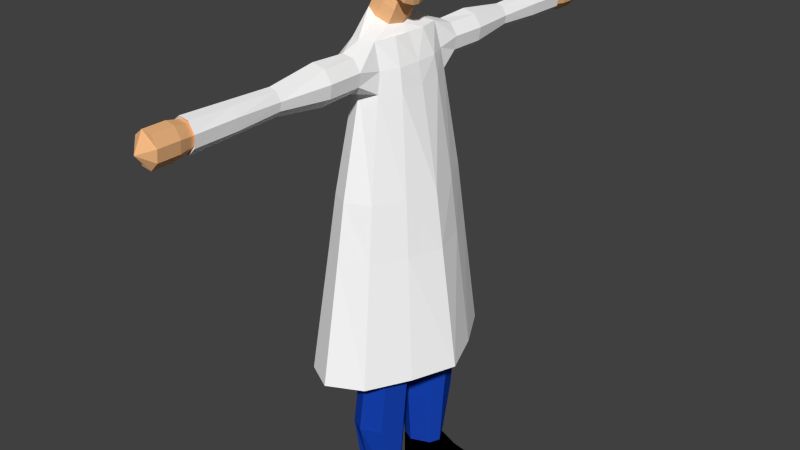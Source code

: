 # Source: doctor.blend  (saved by Blender 2.75.0; exported with 4.5.12 LTS)
import bpy
from mathutils import Matrix  # noqa: F401  (used for matrix-valued properties, if any)

bpy.ops.wm.read_factory_settings(use_empty=True)
scene = bpy.context.scene
scene.name = 'Scene'

# ---- collections
col_collection_1 = bpy.data.collections.new('Collection 1'); scene.collection.children.link(col_collection_1)

# ---- materials (node trees are filled in below, after node groups)
mat_scrub = bpy.data.materials.new('Scrub')
mat_scrub.alpha_threshold = 0.0
mat_scrub.use_transparent_shadow = False
mat_scrub.diffuse_color = (1.0, 1.0, 1.0, 1.0)
mat_scrub.roughness = 0.5
mat_scrub.specular_intensity = 0.07292
mat_scrub.line_color = (0.0, 0.0, 0.0, 1.0)
mat_skin = bpy.data.materials.new('Skin')
mat_skin.alpha_threshold = 0.0
mat_skin.use_transparent_shadow = False
mat_skin.diffuse_color = (0.8819, 0.4803, 0.2254, 1.0)
mat_skin.roughness = 0.5
mat_pants = bpy.data.materials.new('Pants')
mat_pants.alpha_threshold = 0.0
mat_pants.use_transparent_shadow = False
mat_pants.diffuse_color = (0.008898, 0.05787, 0.4679, 1.0)
mat_pants.roughness = 0.5
mat_shoes = bpy.data.materials.new('Shoes')
mat_shoes.alpha_threshold = 0.0
mat_shoes.use_transparent_shadow = False
mat_shoes.diffuse_color = (0.0, 0.0, 0.0, 1.0)
mat_shoes.roughness = 0.5
mat_shoes.specular_intensity = 1.0

# ---- material node trees

# ---- world
world_world = bpy.data.worlds.new('World'); scene.world = world_world
world_world.color = (0.05088, 0.05088, 0.05088)
world_world.use_sun_shadow = False
world_world.sun_shadow_jitter_overblur = 0.0
world_world.cycles.sampling_method = 'MANUAL'
world_world.cycles.sample_map_resolution = 256

# ---- meshes
me_cube = bpy.data.meshes.new('Cube')
me_cube.from_pydata([(-0.02376, 0.09007, 35.9), (-0.2418, 0.1025, 36.08), (-0.03639, 0.09055, 36.26), (-0.2317, 0.09055, 36.26), (-0.002163, 0.03549, 35.88), (-0.08193, 0.1115, 35.95), (-0.1397, 0.1184, 36.01), (-0.1882, 0.1114, 36.05), (-0.01212, 0.1117, 35.97), (-0.01123, 0.1195, 36.03), (-0.01438, 0.1114, 36.15), (-0.264, 0.03832, 36.05), (-0.2503, 0.1114, 36.12), (-0.2492, 0.1184, 36.16), (-0.2504, 0.1114, 36.2), (-0.01438, 0.03677, 36.29), (-0.08968, 0.1114, 36.29), (-0.1343, 0.1184, 36.3), (-0.1784, 0.1114, 36.29), (-0.2537, 0.03677, 36.29), (-0.07868, 0.145, 36.22), (-0.1371, 0.1562, 36.23), (-0.1894, 0.145, 36.22), (-0.07501, 0.1583, 36.13), (-0.1428, 0.1716, 36.14), (-0.2043, 0.1583, 36.15), (-0.07824, 0.1451, 36.04), (-0.1423, 0.1562, 36.06), (-0.2019, 0.145, 36.08), (-0.2895, 0.0534, 36.1), (-0.2937, 0.05843, 36.15), (-0.2891, 0.0534, 36.22), (0.02323, 0.05312, 35.95), (0.03026, 0.0597, 36.03), (0.02102, 0.0534, 36.2), (-0.07198, 0.0534, 36.33), (-0.1424, 0.05843, 36.34), (-0.2087, 0.05305, 36.33), (-0.06858, 0.06117, 35.93), (-0.137, 0.07062, 35.96), (-0.1948, 0.06199, 36.01), (-0.08374, 0.2494, 35.72), (-0.1615, 0.2903, 35.72), (-0.2324, 0.253, 35.72), (-0.1569, 0.0918, 35.88), (-0.2069, 0.1009, 35.8), (-0.2588, 0.09321, 35.84), (-0.2148, 0.08317, 35.93), (-0.08851, 0.08236, 35.85), (-0.1223, 0.09247, 35.77), (0.0578, 0.5304, 33.75), (-0.1546, 0.6367, 33.75), (-0.3341, 0.5374, 33.75), (-0.1472, 0.3064, 35.45), (-0.2227, 0.2663, 35.45), (-0.03584, 0.2812, 35.45), (-0.2266, 0.2605, 35.57), (-0.04442, 0.2568, 35.57), (-0.09113, 0.4048, 35.67), (-0.1659, 0.4048, 35.68), (-0.2264, 0.4048, 35.63), (-0.1097, 0.9354, 35.64), (-0.2383, 0.4048, 35.55), (-0.04595, 0.4048, 35.6), (-0.1193, 0.4048, 35.47), (-0.194, 0.4048, 35.48), (-0.05793, 0.4048, 35.52), (-0.08683, 0.624, 35.67), (-0.1663, 0.624, 35.69), (-0.2316, 0.624, 35.64), (-0.1033, 1.223, 35.65), (-0.2444, 0.624, 35.55), (-0.03971, 0.624, 35.6), (-0.1178, 0.624, 35.46), (-0.1973, 0.624, 35.48), (-0.05254, 0.624, 35.52), (-0.1565, 0.9354, 35.65), (-0.195, 0.9354, 35.62), (-0.1006, 1.487, 35.66), (-0.2026, 0.9354, 35.56), (-0.0819, 0.9354, 35.59), (-0.1279, 0.9354, 35.5), (-0.1748, 0.9354, 35.51), (-0.08946, 0.9354, 35.54), (-0.1593, 1.223, 35.66), (-0.2052, 1.223, 35.62), (-0.1091, 1.472, 35.64), (-0.2143, 1.223, 35.56), (-0.07009, 1.223, 35.6), (-0.1251, 1.223, 35.49), (-0.1811, 1.223, 35.5), (-0.07912, 1.223, 35.53), (-0.1604, 1.487, 35.67), (-0.2096, 1.487, 35.63), (-0.2192, 1.487, 35.55), (-0.06508, 1.487, 35.6), (-0.1239, 1.487, 35.48), (-0.1838, 1.487, 35.49), (-0.07474, 1.487, 35.53), (-0.1568, 1.472, 35.65), (-0.1959, 1.472, 35.62), (-0.1006, 1.696, 35.66), (-0.2036, 1.472, 35.56), (-0.08091, 1.472, 35.59), (-0.1277, 1.472, 35.5), (-0.1753, 1.472, 35.51), (-0.0886, 1.472, 35.54), (-0.1006, 1.564, 35.66), (-0.1605, 1.564, 35.67), (-0.2098, 1.564, 35.63), (-0.2195, 1.564, 35.55), (-0.06499, 1.564, 35.6), (-0.1239, 1.564, 35.48), (-0.1839, 1.564, 35.49), (-0.07467, 1.564, 35.53), (-0.1605, 1.696, 35.67), (-0.2098, 1.696, 35.63), (-0.1447, 1.763, 35.57), (-0.2195, 1.696, 35.55), (-0.06499, 1.696, 35.6), (-0.1239, 1.696, 35.48), (-0.1839, 1.696, 35.49), (-0.07467, 1.696, 35.53), (-0.02789, 0.2878, 34.51), (-0.1472, 0.3344, 34.51), (-0.2266, 0.2919, 34.51), (-0.004809, 0.3283, 34.34), (0.001757, 0.1443, 35.57), (0.02095, 0.1534, 34.51), (0.02146, 0.1515, 35.45), (-0.2944, 0.1574, 34.51), (-0.0553, 0.1151, 35.72), (0.1983, 0.2738, 33.75), (-0.2964, 0.1277, 35.72), (-0.4822, 0.2889, 33.75), (-0.2844, 0.1412, 35.57), (-0.283, 0.1472, 35.45), (0.01358, 0.04022, 34.39), (-0.2724, 0.03896, 34.36), (-0.1211, 0.03891, 34.36), (-0.1241, 0.3806, 34.34), (0.05364, 0.3342, 33.73), (-0.12, 0.03714, 34.34), (-0.2713, 0.1818, 34.34), (-0.2121, 0.08943, 34.34), (0.02263, 0.1101, 34.34), (0.01769, 0.3416, 33.32), (-0.06789, 0.3814, 33.73), (-0.1489, 0.3383, 33.73), (-0.0007417, 0.2863, 32.96), (-0.06375, 0.07158, 33.73), (0.1034, 0.1979, 33.73), (-0.2179, 0.202, 33.73), (-0.1576, 0.1187, 33.73), (0.0626, 0.1374, 33.72), (-0.1103, 0.3913, 33.32), (-0.1955, 0.3459, 33.32), (-0.001465, 0.3264, 32.73), (-0.1059, 0.0651, 33.32), (0.07009, 0.1981, 33.32), (-0.2682, 0.2024, 33.32), (-0.2047, 0.1147, 33.32), (0.02711, 0.1344, 33.31), (-0.1095, 0.3039, 32.96), (-0.182, 0.2977, 32.96), (-0.1058, 0.09042, 32.96), (0.04379, 0.2035, 32.96), (-0.2039, 0.2072, 32.96), (-0.1897, 0.1326, 32.96), (0.007268, 0.1493, 32.95), (-0.1102, 0.3476, 32.73), (-0.175, 0.3262, 32.73), (-0.1065, 0.2214, 32.73), (-0.1065, 0.115, 32.73), (0.04307, 0.2044, 32.73), (-0.2445, 0.2081, 32.73), (-0.1905, 0.1336, 32.73), (0.006544, 0.1502, 32.73), (0.3566, 0.2035, 32.84), (0.3121, 0.3254, 32.84), (0.3318, 0.3264, 32.73), (0.4061, 0.2044, 32.73), (0.3201, 0.1493, 32.84), (0.3509, 0.133, 32.77), (0.1091, 0.1966, 33.86), (0.06696, 0.134, 33.85), (-0.1606, 0.1147, 33.86), (-0.2229, 0.2008, 33.86), (0.05771, 0.3374, 33.86), (-0.06788, 0.3861, 33.86), (-0.0636, 0.06601, 33.86), (-0.1516, 0.3416, 33.86), (0.1766, 0.3541, 32.82), (0.1744, 0.3514, 32.73), (0.1846, 0.1269, 32.81), (0.2211, 0.1968, 32.82), (0.2552, 0.198, 32.73), (0.2187, 0.1031, 32.73), (0.06448, 0.3358, 32.73), (0.1103, 0.201, 32.86), (0.08609, 0.1325, 32.73), (0.06574, 0.3361, 32.86), (0.07375, 0.1409, 32.86), (0.1226, 0.202, 32.73), (-0.02376, -0.09007, 35.9), (-0.2418, -0.1025, 36.08), (-0.03639, -0.09055, 36.26), (-0.2317, -0.09055, 36.26), (-0.002163, -0.03549, 35.88), (0.005562, 0.0, 35.88), (-0.08193, -0.1115, 35.95), (-0.1397, -0.1184, 36.01), (-0.1882, -0.1114, 36.05), (-0.01212, -0.1117, 35.97), (-0.01123, -0.1195, 36.03), (-0.01438, -0.1114, 36.15), (-0.2713, 0.0, 36.04), (-0.264, -0.03832, 36.05), (-0.2503, -0.1114, 36.12), (-0.2492, -0.1184, 36.16), (-0.2504, -0.1114, 36.2), (-0.01438, -0.03677, 36.29), (-0.007047, 0.0, 36.3), (-0.08968, -0.1114, 36.29), (-0.1343, -0.1184, 36.3), (-0.1784, -0.1114, 36.29), (-0.2702, 0.0, 36.3), (-0.2537, -0.03677, 36.29), (-0.07868, -0.145, 36.22), (-0.1371, -0.1562, 36.23), (-0.1894, -0.145, 36.22), (-0.07501, -0.1583, 36.13), (-0.1428, -0.1716, 36.14), (-0.2043, -0.1583, 36.15), (-0.07824, -0.1451, 36.04), (-0.1423, -0.1562, 36.06), (-0.2019, -0.145, 36.08), (-0.3069, 0.0, 36.09), (-0.2895, -0.0534, 36.1), (-0.3218, 0.0, 36.15), (-0.2937, -0.05843, 36.15), (-0.3129, 0.0, 36.23), (-0.2891, -0.0534, 36.22), (0.02323, -0.05312, 35.95), (0.03468, 0.0, 35.95), (0.03026, -0.0597, 36.03), (0.04378, 0.0, 36.03), (0.02102, -0.0534, 36.2), (0.03282, 0.0, 36.21), (-0.07198, -0.0534, 36.33), (-0.06608, 0.0, 36.34), (-0.1424, -0.05843, 36.34), (-0.143, 0.0, 36.36), (-0.2087, -0.05305, 36.33), (-0.2184, 0.0, 36.34), (-0.06858, -0.06117, 35.93), (-0.137, -0.07062, 35.96), (-0.1948, -0.06199, 36.01), (-0.06535, 0.0, 35.93), (-0.2618, 0.0, 35.83), (-0.1982, 0.0, 36.0), (-0.08374, -0.2494, 35.72), (-0.1615, -0.2903, 35.72), (-0.2324, -0.253, 35.72), (-0.06032, 0.0, 35.72), (-0.298, 0.0, 35.72), (-0.2191, 0.0, 35.91), (-0.1569, -0.0918, 35.88), (-0.2069, -0.1009, 35.8), (-0.2588, -0.09321, 35.84), (-0.2148, -0.08317, 35.93), (-0.08851, -0.08236, 35.85), (-0.1223, -0.09247, 35.77), (-0.08624, 0.0, 35.84), (-0.09903, 0.0, 35.76), (0.0578, -0.5304, 33.75), (-0.1546, -0.6367, 33.75), (-0.3341, -0.5374, 33.75), (0.3035, 2.118e-11, 33.75), (-0.5495, 2.118e-11, 33.75), (-0.1472, -0.3064, 35.45), (-0.2227, -0.2663, 35.45), (0.03512, 0.0, 35.45), (-0.03584, -0.2812, 35.45), (-0.2859, 0.0, 35.45), (-0.2266, -0.2605, 35.57), (-0.04442, -0.2568, 35.57), (-0.282, 0.0, 35.57), (0.007345, 0.0, 35.57), (-0.09113, -0.4048, 35.67), (-0.1659, -0.4048, 35.68), (-0.2264, -0.4048, 35.63), (-0.1097, -0.9354, 35.64), (-0.2383, -0.4048, 35.55), (-0.04595, -0.4048, 35.6), (-0.1193, -0.4048, 35.47), (-0.194, -0.4048, 35.48), (-0.05793, -0.4048, 35.52), (-0.08683, -0.624, 35.67), (-0.1663, -0.624, 35.69), (-0.2316, -0.624, 35.64), (-0.1033, -1.223, 35.65), (-0.2444, -0.624, 35.55), (-0.03971, -0.624, 35.6), (-0.1178, -0.624, 35.46), (-0.1973, -0.624, 35.48), (-0.05254, -0.624, 35.52), (-0.1565, -0.9354, 35.65), (-0.195, -0.9354, 35.62), (-0.1006, -1.487, 35.66), (-0.2026, -0.9354, 35.56), (-0.0819, -0.9354, 35.59), (-0.1279, -0.9354, 35.5), (-0.1748, -0.9354, 35.51), (-0.08946, -0.9354, 35.54), (-0.1593, -1.223, 35.66), (-0.2052, -1.223, 35.62), (-0.1091, -1.472, 35.64), (-0.2143, -1.223, 35.56), (-0.07009, -1.223, 35.6), (-0.1251, -1.223, 35.49), (-0.1811, -1.223, 35.5), (-0.07912, -1.223, 35.53), (-0.1604, -1.487, 35.67), (-0.2096, -1.487, 35.63), (-0.2192, -1.487, 35.55), (-0.06508, -1.487, 35.6), (-0.1239, -1.487, 35.48), (-0.1838, -1.487, 35.49), (-0.07474, -1.487, 35.53), (-0.1568, -1.472, 35.65), (-0.1959, -1.472, 35.62), (-0.1006, -1.696, 35.66), (-0.2036, -1.472, 35.56), (-0.08091, -1.472, 35.59), (-0.1277, -1.472, 35.5), (-0.1753, -1.472, 35.51), (-0.0886, -1.472, 35.54), (-0.1006, -1.564, 35.66), (-0.1605, -1.564, 35.67), (-0.2098, -1.564, 35.63), (-0.2195, -1.564, 35.55), (-0.06499, -1.564, 35.6), (-0.1239, -1.564, 35.48), (-0.1839, -1.564, 35.49), (-0.07467, -1.564, 35.53), (-0.1605, -1.696, 35.67), (-0.2098, -1.696, 35.63), (-0.1447, -1.763, 35.57), (-0.2195, -1.696, 35.55), (-0.06499, -1.696, 35.6), (-0.1239, -1.696, 35.48), (-0.1839, -1.696, 35.49), (-0.07467, -1.696, 35.53), (-0.02789, -0.2878, 34.51), (-0.1472, -0.3344, 34.51), (-0.2266, -0.2919, 34.51), (0.07042, 0.0, 34.51), (-0.322, 0.0, 34.51), (0.001757, -0.1443, 35.57), (0.02095, -0.1534, 34.51), (0.02146, -0.1515, 35.45), (-0.2944, -0.1574, 34.51), (-0.0553, -0.1151, 35.72), (0.1983, -0.2738, 33.75), (-0.2964, -0.1277, 35.72), (-0.4822, -0.2889, 33.75), (-0.2844, -0.1412, 35.57), (-0.283, -0.1472, 35.45), (0.009433, 0.0, 34.41), (-0.1252, 0.0, 34.37), (-0.2889, 0.0, 34.38), (0.01358, -0.04022, 34.39), (-0.2724, -0.03896, 34.36), (-0.1211, -0.03891, 34.36), (0.05364, -0.3342, 33.73), (-0.12, -0.03714, 34.34), (-0.2713, -0.1818, 34.34), (-0.2121, -0.08943, 34.34), (0.02263, -0.1101, 34.34), (0.01769, -0.3416, 33.32), (-0.06789, -0.3814, 33.73), (-0.1489, -0.3383, 33.73), (-0.0007417, -0.2863, 32.96), (-0.06375, -0.07158, 33.73), (0.1034, -0.1979, 33.73), (-0.2179, -0.202, 33.73), (-0.1576, -0.1187, 33.73), (0.0626, -0.1374, 33.72), (-0.1103, -0.3913, 33.32), (-0.1955, -0.3459, 33.32), (-0.001465, -0.3264, 32.73), (-0.1059, -0.0651, 33.32), (0.07009, -0.1981, 33.32), (-0.2682, -0.2024, 33.32), (-0.2047, -0.1147, 33.32), (0.02711, -0.1344, 33.31), (-0.1095, -0.3039, 32.96), (-0.182, -0.2977, 32.96), (-0.1058, -0.09042, 32.96), (0.04379, -0.2035, 32.96), (-0.2039, -0.2072, 32.96), (-0.1897, -0.1326, 32.96), (0.007268, -0.1493, 32.95), (-0.1102, -0.3476, 32.73), (-0.175, -0.3262, 32.73), (-0.1065, -0.2214, 32.73), (-0.1065, -0.115, 32.73), (0.04307, -0.2044, 32.73), (-0.2445, -0.2081, 32.73), (-0.1905, -0.1336, 32.73), (0.006544, -0.1502, 32.73), (0.3566, -0.2035, 32.84), (0.3121, -0.3254, 32.84), (0.3318, -0.3264, 32.73), (0.4061, -0.2044, 32.73), (0.3201, -0.1493, 32.84), (0.3509, -0.133, 32.77), (0.1091, -0.1966, 33.86), (0.06696, -0.134, 33.85), (-0.1606, -0.1147, 33.86), (-0.2229, -0.2008, 33.86), (0.05771, -0.3374, 33.86), (-0.06788, -0.3861, 33.86), (-0.0636, -0.06601, 33.86), (-0.1516, -0.3416, 33.86), (0.1766, -0.3541, 32.82), (0.1744, -0.3514, 32.73), (0.1846, -0.1269, 32.81), (0.2211, -0.1968, 32.82), (0.2552, -0.198, 32.73), (0.2187, -0.1031, 32.73), (0.06448, -0.3358, 32.73), (0.1103, -0.201, 32.86), (0.08609, -0.1325, 32.73), (0.06574, -0.3361, 32.86), (0.07375, -0.1409, 32.86), (0.1226, -0.202, 32.73), (0.1452, -1.372e-09, 34.85), (-0.1507, 0.4421, 34.85), (-0.2689, 0.3777, 34.85), (0.00221, 0.3835, 34.85), (-0.3948, -1.372e-09, 34.85), (0.09374, 0.2016, 34.85), (-0.3653, 0.2054, 34.85), (-0.1507, -0.4421, 34.85), (-0.2689, -0.3777, 34.85), (0.00221, -0.3835, 34.85), (0.09374, -0.2016, 34.85), (-0.3653, -0.2054, 34.85), (0.1929, -4.491e-10, 34.51), (-0.1519, 0.5009, 34.51), (-0.2886, 0.426, 34.51), (0.01902, 0.428, 34.51), (-0.4415, -4.491e-10, 34.51), (0.1253, 0.2235, 34.51), (-0.4007, 0.2307, 34.51), (-0.1519, -0.5009, 34.51), (-0.2886, -0.426, 34.51), (0.01902, -0.428, 34.51), (0.1253, -0.2235, 34.51), (-0.4007, -0.2307, 34.51)], [], [(31, 19, 3, 14), (28, 7, 1, 12), (18, 22, 14, 3), (22, 25, 13, 14), (25, 28, 12, 13), (2, 10, 20, 16), (16, 20, 21, 17), (17, 21, 22, 18), (10, 9, 23, 20), (20, 23, 24, 21), (21, 24, 25, 22), (9, 8, 26, 23), (23, 26, 27, 24), (24, 27, 28, 25), (8, 0, 5, 26), (26, 5, 6, 27), (27, 6, 7, 28), (11, 29, 12, 1), (29, 30, 13, 12), (30, 31, 14, 13), (216, 237, 29, 11), (237, 239, 30, 29), (239, 241, 31, 30), (241, 226, 19, 31), (0, 8, 32, 4), (4, 32, 244, 209), (8, 9, 33, 32), (32, 33, 246, 244), (9, 10, 34, 33), (33, 34, 248, 246), (10, 2, 15, 34), (34, 15, 222, 248), (2, 16, 35, 15), (15, 35, 250, 222), (16, 17, 36, 35), (35, 36, 252, 250), (17, 18, 37, 36), (36, 37, 254, 252), (18, 3, 19, 37), (37, 19, 226, 254), (7, 40, 11, 1), (40, 260, 216, 11), (0, 4, 38, 5), (5, 38, 39, 6), (6, 39, 40, 7), (4, 209, 258, 38), (259, 46, 43, 133, 265), (46, 45, 42, 43), (451, 453, 50, 51), (453, 455, 132, 50), (45, 49, 41, 42), (49, 274, 264, 131, 41), (38, 258, 273, 48), (48, 273, 274, 49), (39, 38, 48, 44), (44, 48, 49, 45), (40, 39, 44, 47), (47, 44, 45, 46), (260, 40, 47, 266), (266, 47, 46, 259), (274, 259, 46, 45, 49), (279, 134, 130, 358), (52, 51, 124, 125), (452, 451, 51, 52), (454, 456, 134, 279), (287, 135, 136, 284), (54, 56, 62, 65), (57, 127, 129, 55), (42, 41, 58, 59), (41, 57, 63, 58), (41, 131, 127, 57), (57, 55, 66, 63), (265, 133, 135, 287), (64, 65, 74, 73), (63, 66, 75, 72), (59, 58, 67, 68), (58, 63, 72, 67), (56, 43, 60, 62), (55, 53, 64, 66), (43, 42, 59, 60), (53, 54, 65, 64), (68, 67, 61, 76), (67, 72, 80, 61), (75, 73, 81, 83), (74, 71, 79, 82), (62, 60, 69, 71), (60, 59, 68, 69), (65, 62, 71, 74), (66, 64, 73, 75), (82, 79, 87, 90), (77, 76, 84, 85), (79, 77, 85, 87), (81, 82, 90, 89), (72, 75, 83, 80), (73, 74, 82, 81), (71, 69, 77, 79), (69, 68, 76, 77), (87, 85, 93, 94), (89, 90, 97, 96), (88, 91, 98, 95), (84, 70, 78, 92), (83, 81, 89, 91), (61, 80, 88, 70), (76, 61, 70, 84), (80, 83, 91, 88), (95, 98, 106, 103), (92, 78, 86, 99), (78, 95, 103, 86), (98, 96, 104, 106), (85, 84, 92, 93), (90, 87, 94, 97), (91, 89, 96, 98), (70, 88, 95, 78), (86, 103, 111, 107), (106, 104, 112, 114), (105, 102, 110, 113), (100, 99, 108, 109), (96, 97, 105, 104), (94, 93, 100, 102), (93, 92, 99, 100), (97, 94, 102, 105), (113, 110, 118, 121), (109, 108, 115, 116), (110, 109, 116, 118), (112, 113, 121, 120), (99, 86, 107, 108), (103, 106, 114, 111), (104, 105, 113, 112), (102, 100, 109, 110), (118, 117, 120, 121), (117, 119, 122, 120), (115, 101, 119, 117), (116, 115, 117, 118), (114, 112, 120, 122), (107, 111, 119, 101), (108, 107, 101, 115), (111, 114, 122, 119), (137, 139, 142, 145), (50, 132, 128, 123), (51, 50, 123, 124), (131, 264, 288, 127), (132, 278, 357, 128), (138, 130, 143, 144), (455, 450, 278, 132), (127, 288, 282, 129), (456, 452, 52, 134), (134, 52, 125, 130), (135, 56, 54, 136), (133, 43, 56, 135), (137, 369, 370, 139), (139, 370, 371, 138), (139, 138, 144, 142), (124, 123, 126, 140), (185, 190, 150, 154), (189, 188, 141, 147), (184, 185, 154, 151), (186, 187, 152, 153), (153, 152, 160, 161), (150, 153, 161, 158), (148, 147, 155, 156), (141, 151, 159, 146), (187, 191, 148, 152), (188, 184, 151, 141), (191, 189, 147, 148), (190, 186, 153, 150), (156, 155, 163, 164), (146, 159, 166, 149), (160, 156, 164, 167), (162, 158, 165, 169), (151, 154, 162, 159), (147, 141, 146, 155), (154, 150, 158, 162), (152, 148, 156, 160), (167, 164, 171, 175), (169, 165, 173, 177), (163, 149, 157, 170), (195, 194, 182, 178), (158, 161, 168, 165), (161, 160, 167, 168), (159, 162, 169, 166), (155, 146, 149, 163), (157, 174, 172, 170), (170, 172, 175, 171), (172, 174, 177, 173), (175, 172, 173, 176), (193, 192, 179, 180), (164, 163, 170, 171), (165, 168, 176, 173), (168, 167, 175, 176), (178, 182, 183, 181), (179, 178, 181, 180), (197, 196, 181, 183), (192, 195, 178, 179), (196, 193, 180, 181), (194, 197, 183, 182), (202, 200, 197, 194), (203, 198, 193, 196), (201, 199, 195, 192), (200, 203, 196, 197), (198, 201, 192, 193), (199, 202, 194, 195), (166, 169, 202, 199), (157, 149, 201, 198), (177, 174, 203, 200), (149, 166, 199, 201), (174, 157, 198, 203), (169, 177, 200, 202), (242, 220, 207, 227), (236, 218, 205, 212), (225, 207, 220, 230), (230, 220, 219, 233), (233, 219, 218, 236), (206, 223, 228, 215), (223, 224, 229, 228), (224, 225, 230, 229), (215, 228, 231, 214), (228, 229, 232, 231), (229, 230, 233, 232), (214, 231, 234, 213), (231, 232, 235, 234), (232, 233, 236, 235), (213, 234, 210, 204), (234, 235, 211, 210), (235, 236, 212, 211), (217, 205, 218, 238), (238, 218, 219, 240), (240, 219, 220, 242), (216, 217, 238, 237), (237, 238, 240, 239), (239, 240, 242, 241), (241, 242, 227, 226), (204, 208, 243, 213), (208, 209, 244, 243), (213, 243, 245, 214), (243, 244, 246, 245), (214, 245, 247, 215), (245, 246, 248, 247), (215, 247, 221, 206), (247, 248, 222, 221), (206, 221, 249, 223), (221, 222, 250, 249), (223, 249, 251, 224), (249, 250, 252, 251), (224, 251, 253, 225), (251, 252, 254, 253), (225, 253, 227, 207), (253, 254, 226, 227), (212, 205, 217, 257), (257, 217, 216, 260), (204, 210, 255, 208), (210, 211, 256, 255), (211, 212, 257, 256), (208, 255, 258, 209), (259, 265, 365, 263, 269), (269, 263, 262, 268), (457, 276, 275, 459), (459, 275, 364, 460), (268, 262, 261, 272), (272, 261, 363, 264, 274), (255, 271, 273, 258), (271, 272, 274, 273), (256, 267, 271, 255), (267, 268, 272, 271), (257, 270, 267, 256), (270, 269, 268, 267), (260, 266, 270, 257), (266, 259, 269, 270), (274, 272, 268, 269, 259), (279, 358, 362, 366), (277, 356, 355, 276), (458, 277, 276, 457), (454, 279, 366, 461), (287, 284, 368, 367), (281, 296, 293, 285), (286, 283, 361, 359), (262, 290, 289, 261), (261, 289, 294, 286), (261, 286, 359, 363), (286, 294, 297, 283), (265, 287, 367, 365), (295, 304, 305, 296), (294, 303, 306, 297), (290, 299, 298, 289), (289, 298, 303, 294), (285, 293, 291, 263), (283, 297, 295, 280), (263, 291, 290, 262), (280, 295, 296, 281), (299, 307, 292, 298), (298, 292, 311, 303), (306, 314, 312, 304), (305, 313, 310, 302), (293, 302, 300, 291), (291, 300, 299, 290), (296, 305, 302, 293), (297, 306, 304, 295), (313, 321, 318, 310), (308, 316, 315, 307), (310, 318, 316, 308), (312, 320, 321, 313), (303, 311, 314, 306), (304, 312, 313, 305), (302, 310, 308, 300), (300, 308, 307, 299), (318, 325, 324, 316), (320, 327, 328, 321), (319, 326, 329, 322), (315, 323, 309, 301), (314, 322, 320, 312), (292, 301, 319, 311), (307, 315, 301, 292), (311, 319, 322, 314), (326, 334, 337, 329), (323, 330, 317, 309), (309, 317, 334, 326), (329, 337, 335, 327), (316, 324, 323, 315), (321, 328, 325, 318), (322, 329, 327, 320), (301, 309, 326, 319), (317, 338, 342, 334), (337, 345, 343, 335), (336, 344, 341, 333), (331, 340, 339, 330), (327, 335, 336, 328), (325, 333, 331, 324), (324, 331, 330, 323), (328, 336, 333, 325), (344, 352, 349, 341), (340, 347, 346, 339), (341, 349, 347, 340), (343, 351, 352, 344), (330, 339, 338, 317), (334, 342, 345, 337), (335, 343, 344, 336), (333, 341, 340, 331), (349, 352, 351, 348), (348, 351, 353, 350), (346, 348, 350, 332), (347, 349, 348, 346), (345, 353, 351, 343), (338, 332, 350, 342), (339, 346, 332, 338), (342, 350, 353, 345), (372, 379, 376, 374), (275, 354, 360, 364), (276, 355, 354, 275), (363, 359, 288, 264), (364, 360, 357, 278), (373, 378, 377, 362), (460, 364, 278, 450), (359, 361, 282, 288), (461, 366, 277, 458), (366, 362, 356, 277), (367, 368, 281, 285), (365, 367, 285, 263), (372, 374, 370, 369), (374, 373, 371, 370), (374, 376, 378, 373), (419, 388, 384, 424), (423, 381, 375, 422), (418, 385, 388, 419), (420, 387, 386, 421), (387, 395, 394, 386), (384, 392, 395, 387), (382, 390, 389, 381), (375, 380, 393, 385), (421, 386, 382, 425), (422, 375, 385, 418), (425, 382, 381, 423), (424, 384, 387, 420), (390, 398, 397, 389), (380, 383, 400, 393), (394, 401, 398, 390), (396, 403, 399, 392), (385, 393, 396, 388), (381, 389, 380, 375), (388, 396, 392, 384), (386, 394, 390, 382), (401, 409, 405, 398), (403, 411, 407, 399), (397, 404, 391, 383), (429, 412, 416, 428), (392, 399, 402, 395), (395, 402, 401, 394), (393, 400, 403, 396), (389, 397, 383, 380), (391, 404, 406, 408), (404, 405, 409, 406), (406, 407, 411, 408), (409, 410, 407, 406), (427, 414, 413, 426), (398, 405, 404, 397), (399, 407, 410, 402), (402, 410, 409, 401), (412, 415, 417, 416), (413, 414, 415, 412), (431, 417, 415, 430), (426, 413, 412, 429), (430, 415, 414, 427), (428, 416, 417, 431), (436, 428, 431, 434), (437, 430, 427, 432), (435, 426, 429, 433), (434, 431, 430, 437), (432, 427, 426, 435), (433, 429, 428, 436), (400, 433, 436, 403), (391, 432, 435, 383), (411, 434, 437, 408), (383, 435, 433, 400), (408, 437, 432, 391), (403, 436, 434, 411), (368, 449, 446, 281), (361, 448, 438, 282), (284, 442, 449, 368), (281, 446, 445, 280), (283, 447, 448, 361), (280, 445, 447, 283), (136, 54, 440, 444), (129, 282, 438, 443), (284, 136, 444, 442), (54, 53, 439, 440), (55, 129, 443, 441), (53, 55, 441, 439), (449, 461, 458, 446), (448, 460, 450, 438), (442, 454, 461, 449), (446, 458, 457, 445), (447, 459, 460, 448), (445, 457, 459, 447), (444, 440, 452, 456), (443, 438, 450, 455), (442, 444, 456, 454), (440, 439, 451, 452), (441, 443, 455, 453), (439, 441, 453, 451)])
me_cube.polygons.foreach_set('material_index', [1, 1, 1, 1, 1, 1, 1, 1, 1, 1, 1, 1, 1, 1, 1, 1, 1, 1, 1, 1, 1, 1, 1, 1, 1, 1, 1, 1, 1, 1, 1, 1, 1, 1, 1, 1, 1, 1, 1, 1, 1, 1, 1, 1, 1, 1, 0, 0, 0, 0, 0, 0, 1, 1, 1, 1, 1, 1, 1, 1, 0, 0, 0, 0, 0, 0, 0, 0, 0, 0, 0, 0, 0, 0, 0, 0, 0, 0, 0, 0, 0, 0, 0, 0, 0, 0, 0, 0, 0, 0, 0, 0, 0, 0, 0, 0, 0, 0, 0, 0, 0, 0, 0, 0, 0, 0, 0, 0, 0, 0, 0, 0, 0, 1, 1, 1, 1, 0, 0, 0, 0, 1, 1, 1, 1, 1, 1, 1, 1, 1, 1, 1, 1, 1, 1, 1, 1, 2, 0, 0, 0, 0, 2, 0, 0, 0, 0, 0, 0, 2, 2, 2, 2, 2, 2, 2, 2, 2, 2, 2, 2, 2, 2, 2, 2, 2, 2, 2, 2, 2, 2, 2, 2, 3, 3, 3, 3, 2, 2, 2, 2, 3, 3, 3, 3, 3, 3, 3, 3, 3, 3, 3, 3, 3, 3, 3, 3, 3, 3, 3, 3, 3, 3, 3, 3, 3, 3, 1, 1, 1, 1, 1, 1, 1, 1, 1, 1, 1, 1, 1, 1, 1, 1, 1, 1, 1, 1, 1, 1, 1, 1, 1, 1, 1, 1, 1, 1, 1, 1, 1, 1, 1, 1, 1, 1, 1, 1, 1, 1, 1, 1, 1, 1, 0, 0, 0, 0, 0, 0, 1, 1, 1, 1, 1, 1, 1, 1, 0, 0, 0, 0, 0, 0, 0, 0, 0, 0, 0, 0, 0, 0, 0, 0, 0, 0, 0, 0, 0, 0, 0, 0, 0, 0, 0, 0, 0, 0, 0, 0, 0, 0, 0, 0, 0, 0, 0, 0, 0, 0, 0, 0, 0, 0, 0, 0, 0, 0, 0, 0, 0, 1, 1, 1, 1, 0, 0, 0, 0, 1, 1, 1, 1, 1, 1, 1, 1, 1, 1, 1, 1, 1, 1, 1, 1, 2, 0, 0, 0, 0, 2, 0, 0, 0, 0, 0, 0, 2, 2, 2, 2, 2, 2, 2, 2, 2, 2, 2, 2, 2, 2, 2, 2, 2, 2, 2, 2, 2, 2, 2, 3, 3, 3, 3, 2, 2, 2, 2, 3, 3, 3, 3, 3, 3, 3, 3, 3, 3, 3, 3, 3, 3, 3, 3, 3, 3, 3, 3, 3, 3, 3, 3, 3, 3, 0, 0, 0, 0, 0, 0, 0, 0, 0, 0, 0, 0, 0, 0, 0, 0, 0, 0, 0, 0, 0, 0, 0, 0])
me_cube.materials.append(mat_scrub)
me_cube.materials.append(mat_skin)
me_cube.materials.append(mat_pants)
me_cube.materials.append(mat_shoes)
me_cube.use_remesh_preserve_volume = False
me_cube.use_remesh_preserve_attributes = False
me_cube.use_mirror_vertex_groups = False
me_cube.update()
arm_armature = bpy.data.armatures.new('Armature')  # bones are not reproduced

# ---- objects
ob_armature = bpy.data.objects.new('Armature', arm_armature)
ob_cube = bpy.data.objects.new('Cube', me_cube)

# ---- transforms, parenting, visibility, modifiers, constraints
ob_armature.location = (0.0, 0.0, 0.0)
ob_armature.scale = (0.1, 0.1, 0.1)
ob_armature.show_in_front = True
ob_armature.lineart.crease_threshold = 0.0
ob_cube.parent = ob_armature
ob_cube.matrix_parent_inverse = Matrix(((10.0, 0.0, 0.0, 0.0), (0.0, 10.0, 0.0, 0.0), (0.0, 0.0, 10.0, 0.0), (0.0, 0.0, 0.0, 1.0)))
ob_cube.location = (0.0, 0.0, -32.72)
ob_cube.lock_rotations_4d = False
ob_cube.empty_display_type = 'ARROWS'
ob_cube.lineart.crease_threshold = 0.0
_vg = ob_cube.vertex_groups.new(name='Bone')
for _i, _w in zip([50, 51, 52, 123, 124, 125, 126, 128, 130, 132, 134, 137, 138, 139, 140, 141, 142, 143, 144, 145, 147, 151, 154, 156, 158, 275, 276, 277, 278, 279, 354, 355, 356, 357, 358, 360, 362, 364, 366, 369, 370, 371, 372, 373, 374, 375, 376, 377, 378, 379, 385, 388, 438, 439, 440, 441, 442, 443, 444, 445, 446, 447, 448, 449, 450, 451, 452, 453, 454, 455, 456, 457, 458, 459, 460, 461], [0.0, 0.0, 0.3514, 0.4209, 0.3966, 0.3557, 0.06264, 0.6029, 0.486, 0.0, 0.4148, 0.7734, 0.5315, 0.5968, 0.0243, 0.0, 0.3942, 0.06349, 0.2035, 0.2398, 0.0, 0.0, 0.0, 0.0, 0.0, 0.0, 0.0, 0.3514, 0.06135, 0.4527, 0.2884, 0.2633, 0.3557, 0.6906, 0.5954, 0.5084, 0.486, 0.0, 0.4148, 0.8573, 0.8116, 0.5678, 0.7734, 0.5315, 0.7302, 0.0, 0.5275, 0.06349, 0.2035, 0.2538, 0.0, 0.0, 0.2835, 0.1619, 0.1757, 0.1616, 0.2264, 0.2663, 0.2074, 0.1608, 0.1757, 0.2103, 0.2663, 0.2074, 0.1724, 0.08093, 0.2636, 0.08082, 0.3395, 0.1331, 0.3111, 0.08038, 0.2636, 0.1052, 0.1331, 0.3111]): _vg.add([_i], _w, 'REPLACE')
_vg = ob_cube.vertex_groups.new(name='Bone.001')
for _i, _w in zip([41, 42, 43, 45, 46, 49, 50, 51, 52, 53, 54, 55, 56, 57, 123, 124, 125, 127, 128, 129, 130, 131, 132, 133, 134, 135, 136, 137, 142, 259, 262, 263, 264, 265, 267, 268, 269, 270, 271, 272, 274, 275, 276, 277, 278, 279, 280, 281, 282, 283, 284, 285, 286, 287, 288, 354, 355, 356, 357, 358, 359, 360, 361, 362, 363, 364, 365, 366, 367, 368, 369, 372, 374, 376, 379, 438, 439, 440, 441, 442, 443, 444, 445, 446, 447, 448, 449, 450, 451, 452, 453, 454, 455, 456, 457, 458, 459, 460, 461], [0.01009, 0.009924, 0.08689, 0.02236, 0.09607, 0.06387, 0.06101, 0.05891, 0.06343, 0.1127, 0.2068, 0.1835, 0.02663, 0.0562, 0.03546, 0.02899, 0.03348, 0.2312, 0.1697, 0.7887, 0.03919, 0.1234, 0.2087, 0.5591, 0.08282, 0.2927, 0.7326, 0.1333, 0.1333, 0.1142, 0.0319, 0.07265, 0.4476, 0.7847, 0.0592, 0.4063, 0.1693, 0.002933, 0.02055, 0.1316, 0.08545, 0.06997, 0.05899, 0.06348, 0.2172, 0.09156, 0.1135, 0.2074, 0.9478, 0.1845, 0.9364, 0.02579, 0.05759, 0.8598, 0.6502, 0.1689, 0.1624, 0.03355, 0.1832, 0.0404, 0.2478, 0.08681, 0.7112, 0.03922, 0.2233, 0.2088, 0.4285, 0.08283, 0.2858, 0.7322, 0.1333, 0.1333, 0.1333, 0.1333, 0.04372, 0.5825, 0.08581, 0.1351, 0.1222, 0.514, 0.4987, 0.4077, 0.08622, 0.1355, 0.1272, 0.46, 0.4075, 0.3998, 0.07236, 0.09927, 0.09162, 0.3028, 0.3537, 0.2453, 0.0726, 0.09947, 0.09859, 0.3344, 0.2452]): _vg.add([_i], _w, 'REPLACE')
_vg = ob_cube.vertex_groups.new(name='Bone.002')
for _i, _w in zip([0, 1, 2, 3, 4, 5, 6, 7, 8, 9, 10, 11, 12, 13, 14, 15, 16, 17, 18, 19, 20, 21, 22, 23, 24, 25, 26, 27, 28, 29, 30, 31, 32, 33, 34, 35, 36, 37, 38, 39, 40, 41, 42, 43, 44, 45, 46, 47, 48, 49, 127, 131, 133, 204, 205, 206, 207, 208, 209, 210, 211, 212, 213, 214, 215, 216, 217, 218, 219, 220, 221, 222, 223, 224, 225, 226, 227, 228, 229, 230, 231, 232, 233, 234, 235, 236, 237, 238, 239, 240, 241, 242, 243, 244, 245, 246, 247, 248, 249, 250, 251, 252, 253, 254, 255, 256, 257, 258, 259, 260, 261, 263, 264, 265, 266, 267, 268, 269, 270, 271, 272, 273, 274, 288, 359, 363, 365], [0.9924, 0.9986, 0.9999, 0.9997, 0.9926, 0.9945, 0.9972, 0.998, 0.9967, 0.9986, 0.9996, 0.9981, 0.9991, 0.9994, 0.9996, 0.9999, 0.9999, 0.9998, 0.9998, 0.9997, 0.9998, 0.9997, 0.9997, 0.9994, 0.9994, 0.9994, 0.9985, 0.9987, 0.9988, 0.9989, 0.9993, 0.9996, 0.9968, 0.9989, 0.9998, 0.9999, 0.9999, 0.9998, 0.9863, 0.9926, 0.996, 0.05815, 0.02685, 0.07847, 0.9609, 0.8681, 0.8614, 0.9722, 0.933, 0.6541, 0.01817, 0.2065, 0.1778, 0.9919, 0.9985, 0.9998, 0.9997, 0.9925, 0.9928, 0.993, 0.9958, 0.9976, 0.9962, 0.9984, 0.9996, 0.998, 0.9981, 0.999, 0.9993, 0.9995, 0.9999, 0.9999, 0.9998, 0.9998, 0.9998, 0.9997, 0.9997, 0.9997, 0.9997, 0.9996, 0.9993, 0.9993, 0.9992, 0.998, 0.9982, 0.9986, 0.9988, 0.9988, 0.9993, 0.9993, 0.9996, 0.9996, 0.9966, 0.9968, 0.9988, 0.999, 0.9998, 0.9999, 0.9999, 0.9999, 0.9999, 0.9999, 0.9998, 0.9998, 0.9854, 0.9857, 0.9959, 0.9877, 0.8811, 0.9952, 0.0761, 0.07119, 0.3339, 0.141, 0.9768, 0.9158, 0.4707, 0.7314, 0.9572, 0.935, 0.7281, 0.9638, 0.8482, 0.05424, 0.01273, 0.1748, 0.09508]): _vg.add([_i], _w, 'REPLACE')
_vg = ob_cube.vertex_groups.new(name='Bone.003')
for _i, _w in zip([4, 41, 42, 43, 44, 45, 46, 47, 48, 49, 50, 51, 52, 53, 54, 55, 56, 57, 58, 59, 60, 61, 62, 63, 64, 65, 66, 67, 68, 69, 71, 72, 73, 74, 75, 76, 77, 79, 80, 81, 82, 83, 123, 124, 125, 127, 128, 129, 130, 131, 132, 133, 134, 135, 136, 137, 145, 209, 258, 264, 265, 271, 272, 273, 274, 278, 279, 282, 284, 287, 288, 357, 359, 361, 363, 369, 370, 372, 373, 374, 376, 378, 439, 440, 442, 444, 448, 451, 452, 454, 456, 460], [0.0, 0.0, 0.0, 0.0, 0.0, 0.0, 0.0, 0.0, 0.0, 0.0, 0.0, 0.0, 0.06009, 0.0675, 0.0, 0.0, 0.9536, 0.2502, 0.9947, 0.9961, 0.9958, 0.9864, 0.9943, 0.9936, 0.9843, 0.9864, 0.9861, 0.9994, 0.9996, 0.9997, 0.9996, 0.9993, 0.999, 0.9992, 0.9991, 0.9873, 0.9909, 0.9933, 0.9875, 0.9885, 0.9906, 0.9881, 0.0, 0.0, 0.0, 0.0, 0.0, 0.0, 0.007447, 0.0, 0.0, 0.0, 0.05002, 0.02906, 0.0, 0.0, 0.0, 0.0, 0.0, 0.0, 0.001887, 0.0, 0.0, 0.0, 0.0, 0.0, 0.008333, 0.0, 0.006207, 0.06076, 0.0, 0.0, 0.01551, 0.001459, 0.05004, 0.0, 0.0, 0.0, 0.0, 0.0, 0.0, 0.0, 0.03375, 0.03005, 0.00727, 0.02501, 0.0007293, 0.01687, 0.04507, 0.007801, 0.03751, 0.0003647]): _vg.add([_i], _w, 'REPLACE')
_vg = ob_cube.vertex_groups.new(name='Bone.004')
for _i, _w in zip([70, 78, 84, 85, 86, 87, 88, 89, 90, 91, 92, 93, 94, 95, 96, 97, 98, 99, 100, 102, 103, 104, 105, 106, 107, 108, 109, 110, 111, 112, 113, 114], [0.9753, 0.7669, 0.9767, 0.9822, 0.7368, 0.9866, 0.9776, 0.9804, 0.9833, 0.9794, 0.778, 0.7973, 0.8099, 0.7678, 0.7867, 0.7983, 0.7774, 0.7529, 0.7904, 0.8131, 0.7449, 0.766, 0.7853, 0.7596, 0.09903, 0.1011, 0.09119, 0.07662, 0.0852, 0.08145, 0.07995, 0.07887]): _vg.add([_i], _w, 'REPLACE')
_vg = ob_cube.vertex_groups.new(name='Bone.005')
for _i, _w in zip([78, 86, 92, 93, 94, 95, 96, 97, 98, 99, 100, 101, 102, 103, 104, 105, 106, 107, 108, 109, 110, 111, 112, 113, 114, 115, 116, 117, 118, 119, 120, 121, 122], [0.2301, 0.2615, 0.2192, 0.2004, 0.188, 0.2293, 0.2109, 0.1994, 0.22, 0.2455, 0.2083, 0.9796, 0.1859, 0.2534, 0.2326, 0.2135, 0.2389, 0.9007, 0.8987, 0.9087, 0.9233, 0.9146, 0.9184, 0.9199, 0.921, 0.9841, 0.9876, 0.9964, 0.9894, 0.9911, 0.9899, 0.9834, 0.993]): _vg.add([_i], _w, 'REPLACE')
_vg = ob_cube.vertex_groups.new(name='Bone.006')
for _i, _w in zip([127, 129, 131, 261, 262, 263, 264, 265, 268, 269, 271, 272, 274, 275, 276, 277, 278, 279, 280, 281, 282, 283, 284, 285, 286, 287, 288, 289, 290, 291, 292, 293, 294, 295, 296, 297, 298, 299, 300, 302, 303, 304, 305, 306, 307, 308, 310, 311, 312, 313, 314, 354, 355, 356, 359, 360, 361, 362, 363, 364, 365, 366, 367, 368, 372, 376, 438, 442, 443, 446, 449, 450, 454, 455, 458, 461], [0.007053, 0.0001887, 0.001488, 0.0, 0.05701, 0.0, 0.0, 0.04627, 0.0, 0.0, 0.0, 0.0, 0.0, 0.0, 0.0, 0.07469, 0.01759, 0.008333, 0.0, 0.0, 0.0, 0.0, 0.006639, 0.9547, 0.9235, 0.06387, 0.0, 0.9947, 0.9962, 0.9961, 0.9865, 0.9944, 0.9935, 0.9841, 0.9863, 0.9859, 0.9995, 0.9996, 0.9997, 0.9996, 0.9993, 0.999, 0.9992, 0.999, 0.9874, 0.991, 0.9932, 0.9876, 0.9884, 0.9905, 0.9881, 0.0, 0.0, 0.03753, 0.0, 0.0, 0.0, 0.007431, 0.0, 0.0, 0.0, 0.05002, 0.0, 0.0, 0.0, 0.0, 0.008795, 0.007486, 9.435e-05, 0.03734, 0.02501, 0.01319, 0.007909, 4.717e-05, 0.05601, 0.03751]): _vg.add([_i], _w, 'REPLACE')
_vg = ob_cube.vertex_groups.new(name='Bone.009')
for _i, _w in zip([301, 309, 315, 316, 317, 318, 319, 320, 321, 322, 323, 324, 325, 326, 327, 328, 329, 330, 331, 333, 334, 335, 336, 337, 338, 339, 340, 341, 342, 343, 344, 345], [0.9751, 0.7673, 0.9767, 0.9825, 0.7372, 0.987, 0.9772, 0.9803, 0.9835, 0.979, 0.7796, 0.7999, 0.8127, 0.7669, 0.7857, 0.7989, 0.7757, 0.7548, 0.7941, 0.8179, 0.7434, 0.764, 0.7857, 0.7568, 0.1062, 0.1005, 0.08143, 0.0613, 0.09969, 0.08606, 0.0745, 0.09227]): _vg.add([_i], _w, 'REPLACE')
_vg = ob_cube.vertex_groups.new(name='Bone.010')
for _i, _w in zip([309, 317, 323, 324, 325, 326, 327, 328, 329, 330, 331, 332, 333, 334, 335, 336, 337, 338, 339, 340, 341, 342, 343, 344, 345, 346, 347, 348, 349, 350, 351, 352, 353], [0.2297, 0.261, 0.2177, 0.1977, 0.1852, 0.2302, 0.2119, 0.1989, 0.2216, 0.2436, 0.2047, 0.9763, 0.1811, 0.2549, 0.2346, 0.2131, 0.2417, 0.8936, 0.8992, 0.9184, 0.9386, 0.9001, 0.9138, 0.9254, 0.9075, 0.9844, 0.9914, 0.9961, 0.9948, 0.9846, 0.9881, 0.9853, 0.9877]): _vg.add([_i], _w, 'REPLACE')
_vg = ob_cube.vertex_groups.new(name='Bone.007')
for _i, _w in zip([50, 51, 52, 94, 97, 102, 105, 123, 124, 125, 126, 128, 130, 132, 134, 137, 138, 139, 140, 141, 142, 143, 144, 145, 147, 148, 150, 151, 152, 153, 154, 184, 185, 186, 187, 188, 189, 190, 191, 275, 276, 277, 278, 279, 325, 328, 333, 336, 346, 347, 348, 349, 351, 352, 354, 355, 356, 357, 358, 360, 362, 364, 366, 369, 370, 371, 372, 373, 374, 376, 378, 379, 380, 383, 384, 386, 387, 388, 389, 390, 391, 392, 393, 394, 395, 396, 397, 398, 399, 400, 401, 402, 403, 406, 407, 408, 409, 410, 411, 413, 414, 418, 419, 420, 421, 424, 426, 427, 428, 429, 432, 433, 434, 435, 436, 437, 439, 440, 441, 444, 445, 446, 447, 448, 449, 450, 451, 452, 453, 454, 455, 456, 457, 458, 459, 460, 461], [1.0, 1.0, 1.0, 0.0, 0.0, 0.0, 0.0, 0.5288, 1.0, 0.6005, 1.0, 0.9383, 0.0, 1.0, 1.0, 0.5551, 0.3332, 0.3595, 0.9913, 0.6645, 0.7019, 1.0, 0.7741, 0.5052, 1.0, 1.0, 0.3924, 0.0, 0.5754, 0.9301, 0.7458, 1.0, 1.0, 1.0, 1.0, 1.0, 1.0, 1.0, 1.0, 0.09037, 0.08485, 0.09139, 1.0, 0.1397, 0.0, 0.0, 0.0, 0.0, 0.0, 0.0, 0.0, 0.0, 0.0, 0.0, 0.06812, 0.05982, 0.0652, 1.0, 0.1625, 0.08563, 0.08615, 0.1266, 0.1763, 0.005252, 0.7083, 0.6358, 0.0, 0.3124, 0.5459, 0.108, 0.2808, 0.0, 0.003463, 0.0, 0.1343, 0.04273, 0.1333, 0.03045, 0.0, 0.0, 0.0, 0.0, 0.003463, 0.0, 0.0, 0.0, 0.0, 0.0, 0.0, 0.0, 0.0, 0.0, 0.0, 0.0, 0.0, 0.0, 0.0, 0.0, 0.0, 0.0, 0.0, 0.06905, 0.2022, 0.1359, 0.001946, 0.2667, 0.0, 0.0, 0.0, 0.0, 0.0, 0.0, 0.0, 0.0, 0.0, 0.0, 0.0, 0.0, 0.0, 0.0, 0.04242, 0.04569, 0.04519, 0.06331, 0.06235, 1.0, 1.0, 0.6155, 1.0, 0.06986, 1.0, 0.08625, 0.06364, 0.06854, 0.06778, 0.09497, 0.1193]): _vg.add([_i], _w, 'REPLACE')
_vg = ob_cube.vertex_groups.new(name='Bone.008')
for _i, _w in zip([50, 51, 52, 94, 96, 97, 98, 101, 102, 104, 105, 106, 109, 110, 111, 112, 113, 114, 115, 116, 117, 118, 119, 120, 121, 122, 123, 124, 125, 126, 128, 130, 132, 134, 137, 138, 139, 140, 141, 142, 143, 144, 145, 146, 147, 148, 149, 150, 151, 152, 153, 154, 155, 156, 157, 158, 159, 160, 161, 162, 163, 164, 165, 166, 167, 168, 169, 170, 171, 172, 173, 175, 176, 177, 184, 185, 186, 187, 188, 189, 190, 191, 199, 201, 202, 277, 278, 279, 292, 300, 307, 308, 311, 312, 313, 314, 320, 322, 349, 354, 357, 358, 360, 362, 364, 366, 369, 370, 371, 372, 373, 374, 375, 376, 377, 378, 379, 380, 382, 383, 384, 385, 386, 387, 388, 389, 390, 391, 392, 394, 395, 397, 398, 399, 400, 401, 402, 403, 404, 405, 406, 407, 408, 409, 410, 411, 412, 413, 414, 415, 416, 417, 418, 419, 420, 421, 424, 425, 426, 427, 428, 429, 430, 431, 432, 433, 434, 435, 436, 437, 445, 447, 450, 451, 452, 453, 454, 455, 456, 460, 461], [0.9409, 1.0, 0.7662, 0.0, 0.0, 0.0, 0.0, 0.0, 0.0, 0.0, 0.0, 0.0, 0.0, 0.0, 0.0, 0.0, 0.0, 0.0, 0.0, 0.0, 0.0, 0.0, 0.0, 0.0, 0.0, 0.0, 0.0, 0.4244, 0.1629, 0.0, 0.05339, 0.0, 0.9752, 0.8546, 0.1883, 0.0, 0.4866, 0.0, 0.6223, 0.4553, 0.7634, 0.53, 0.1278, 0.9767, 0.7665, 0.858, 0.3412, 0.8958, 0.03074, 0.806, 1.0, 0.0, 0.9853, 0.9873, 0.007222, 0.9884, 0.9789, 1.0, 1.0, 0.9848, 0.7921, 0.8787, 0.8542, 0.3658, 0.907, 0.8973, 0.6319, 0.08883, 0.08469, 0.006417, 0.08975, 0.0, 0.03893, 0.02166, 0.04102, 0.0, 0.7604, 0.0, 0.09972, 0.0, 0.4783, 0.0, 0.03743, 0.06463, 0.1508, 0.0, 1.0, 0.9126, 0.0, 0.0, 0.0, 0.0, 0.0, 0.0, 0.0, 0.0, 0.0, 0.0, 0.0, 0.0, 0.0, 0.0, 0.0, 0.0, 0.0, 0.0, 0.07145, 0.3298, 0.582, 0.6879, 0.2359, 0.2001, 0.0, 0.2017, 0.0, 0.09776, 0.0, 0.0, 0.0, 0.0, 0.0, 0.0, 0.0, 0.0, 0.0, 0.0, 0.0, 0.0, 0.0, 0.0, 0.0, 0.0, 0.0, 0.0, 0.0, 0.0, 0.0, 0.0, 0.0, 0.0, 0.0, 0.0, 0.0, 0.0, 0.0, 0.0, 0.0, 0.0, 0.0, 0.0, 0.0, 0.0, 0.0, 0.0, 0.0, 0.0, 0.0, 0.0, 0.0, 0.0, 0.0, 0.0, 0.0, 0.0, 0.0, 0.0, 0.0, 0.0, 0.0, 0.0, 0.0, 0.0, 0.0, 0.2294, 0.2229, 0.1133, 0.0, 0.1102, 0.0, 0.0, 0.0]): _vg.add([_i], _w, 'REPLACE')
_vg = ob_cube.vertex_groups.new(name='Bone.011')
for _i, _w in zip([149, 157, 163, 164, 165, 166, 167, 168, 169, 170, 171, 172, 173, 174, 175, 176, 177, 178, 179, 180, 181, 182, 183, 192, 193, 194, 195, 196, 197, 198, 199, 200, 201, 202, 203], [0.6585, 0.9714, 0.2076, 0.1209, 0.1455, 0.634, 0.09271, 0.1024, 0.3679, 0.9111, 0.8796, 0.9718, 0.9102, 0.9905, 0.8985, 0.8878, 0.9642, 0.9996, 0.9979, 0.9993, 0.9996, 0.9984, 1.001, 0.9893, 0.9956, 0.9771, 0.9969, 1.0, 1.006, 0.9855, 0.9563, 1.014, 0.9353, 0.8492, 1.001]): _vg.add([_i], _w, 'REPLACE')
_vg = ob_cube.vertex_groups.new(name='Bone.012')
for _i, _w in zip([1, 11, 12, 13, 29, 30, 40, 43, 50, 51, 52, 56, 123, 124, 125, 128, 130, 132, 133, 134, 135, 136, 137, 138, 139, 142, 143, 144, 145, 212, 216, 217, 237, 257, 260, 265, 275, 276, 277, 278, 279, 280, 281, 283, 284, 287, 325, 327, 328, 333, 335, 336, 354, 355, 356, 357, 358, 360, 362, 364, 366, 367, 368, 369, 370, 371, 372, 373, 374, 375, 376, 377, 378, 379, 381, 382, 384, 385, 386, 387, 388, 394, 418, 419, 420, 421, 422, 423, 424, 425, 439, 440, 441, 443, 444, 448, 450, 451, 452, 453, 455, 456, 457, 459, 460, 461], [0.0, 0.0, 0.0, 0.0, 0.0, 0.0, 0.0, 0.0, 0.09037, 0.08485, 0.09139, 0.0, 0.06837, 0.05982, 0.0652, 0.1213, 0.08615, 0.1266, 0.0, 0.1247, 0.0, 0.0, 0.7541, 0.1917, 0.656, 0.3631, 0.2904, 0.6582, 0.02053, 0.0, 0.0, 0.0, 0.0, 0.0, 0.0, 0.0, 1.0, 1.0, 0.06632, 1.0, 0.3816, 0.0, 0.0, 0.0, 0.0, 0.0, 0.0, 0.1297, 0.0, 0.0, 0.04841, 0.0, 0.9915, 0.6969, 0.927, 0.7808, 0.1635, 1.0, 0.9072, 1.0, 0.333, 0.0, 0.0, 1.0, 1.0, 0.5641, 0.9685, 1.0, 1.0, 0.1026, 1.0, 1.0, 1.0, 1.0, 0.1962, 0.9689, 0.1189, 1.0, 1.0, 0.7616, 0.9951, 0.02802, 0.855, 0.8555, 0.8206, 0.807, 1.0, 1.0, 0.8308, 1.0, 0.04242, 0.04569, 0.04519, 0.06331, 0.06235, 0.004037, 0.7662, 0.06364, 0.06854, 0.06778, 0.09497, 0.09352, 0.3005, 1.0, 1.0, 0.5619]): _vg.add([_i], _w, 'REPLACE')
_vg = ob_cube.vertex_groups.new(name='Bone.013')
for _i, _w in zip([128, 130, 156, 158, 160, 161, 275, 276, 277, 278, 323, 324, 325, 328, 331, 332, 333, 336, 338, 339, 340, 341, 343, 344, 345, 346, 347, 348, 349, 350, 351, 352, 353, 354, 355, 356, 357, 358, 360, 362, 364, 366, 375, 380, 381, 382, 383, 384, 385, 386, 387, 388, 389, 390, 391, 392, 393, 394, 395, 396, 397, 398, 399, 400, 401, 402, 403, 404, 405, 406, 407, 409, 410, 411, 418, 419, 420, 421, 422, 423, 424, 425, 433, 435, 436, 450, 454, 456, 457, 458, 459, 460, 461], [0.0, 0.0, 0.0, 0.001806, 0.0, 0.0, 1.0, 1.0, 0.9126, 0.9863, 0.0, 0.0, 0.0, 0.0, 0.0, 0.0, 0.0, 0.0, 0.0, 0.0, 0.0, 0.0, 0.0, 0.0, 0.0, 0.0, 0.0, 0.0, 0.0, 0.0, 0.0, 0.0, 0.0, 0.0, 0.0, 0.0, 0.0, 0.0, 0.0, 0.0, 1.0, 1.0, 0.8966, 0.9767, 1.0, 1.0, 0.3412, 0.9795, 1.0, 0.8947, 1.0, 0.9206, 0.9853, 0.9873, 0.007222, 0.9884, 0.9789, 0.9882, 0.9891, 0.9848, 0.7921, 0.8787, 0.8542, 0.3658, 0.907, 0.8973, 0.6319, 0.08883, 0.1204, 0.006417, 0.08975, 0.1015, 0.1122, 0.02166, 0.5846, 0.1426, 0.1767, 1.0, 1.0, 1.0, 0.1661, 1.0, 0.03743, 0.06463, 0.1508, 0.2594, 0.0, 0.0, 0.2662, 0.0, 0.2662, 0.2662, 0.0]): _vg.add([_i], _w, 'REPLACE')
_vg = ob_cube.vertex_groups.new(name='Bone.014')
for _i, _w in zip([383, 391, 397, 398, 399, 400, 401, 402, 403, 404, 405, 406, 407, 408, 409, 410, 411, 412, 413, 414, 415, 416, 417, 426, 427, 428, 429, 430, 431, 432, 433, 434, 435, 436, 437], [0.6585, 0.9714, 0.2076, 0.1209, 0.1455, 0.634, 0.09271, 0.1024, 0.3679, 0.9111, 0.8796, 0.9718, 0.9102, 0.9905, 0.8985, 0.8878, 0.9642, 0.9996, 0.9979, 0.9993, 0.9996, 0.9984, 1.001, 0.9893, 0.9956, 0.9771, 0.9969, 1.0, 1.006, 0.9855, 0.9563, 1.014, 0.9353, 0.8492, 1.001]): _vg.add([_i], _w, 'REPLACE')
_m = ob_cube.modifiers.new('Armature', 'ARMATURE')
_m.object = ob_armature

# ---- collection membership
col_collection_1.objects.link(ob_armature)
col_collection_1.objects.link(ob_cube)

# ---- scene / render settings (as saved in the file)
scene.frame_start = 0; scene.frame_end = 40; scene.frame_set(45)
scene.render.engine = 'BLENDER_EEVEE_NEXT'
scene.render.resolution_percentage = 50
scene.render.dither_intensity = 0.0
scene.cycles.use_denoising = False
scene.cycles.samples = 10
scene.cycles.sampling_pattern = 'TABULATED_SOBOL'
scene.cycles.light_sampling_threshold = 0.0
scene.cycles.use_adaptive_sampling = False
scene.cycles.use_light_tree = False
scene.cycles.blur_glossy = 0.0
scene.cycles.pixel_filter_type = 'GAUSSIAN'
scene.cycles.sample_clamp_indirect = 0.0
scene.view_settings.view_transform = 'Standard'
bpy.context.view_layer.update()

# ---- added for rendering (the .blend has no active camera and no usable light): camera, sun
cam_auto = bpy.data.cameras.new('AutoCamera')
cam_auto.lens = 50.0
cam_auto.sensor_width = 36.0
cam_auto.clip_end = 1000.0
ob_auto_camera = bpy.data.objects.new('AutoCamera', cam_auto)
scene.collection.objects.link(ob_auto_camera)
ob_auto_camera.location = (3.55136, -4.40628, 4.76752)
ob_auto_camera.rotation_euler = (1.09748, -7.21219e-08, 0.694738)
scene.camera = ob_auto_camera
light_auto_sun = bpy.data.lights.new('AutoSun', 'SUN')
light_auto_sun.energy = 3.0
light_auto_sun.angle = 0.0523599
ob_auto_sun = bpy.data.objects.new('AutoSun', light_auto_sun)
scene.collection.objects.link(ob_auto_sun)
ob_auto_sun.rotation_euler = (0.872665, 0.174533, 0.523599)
bpy.context.view_layer.update()
